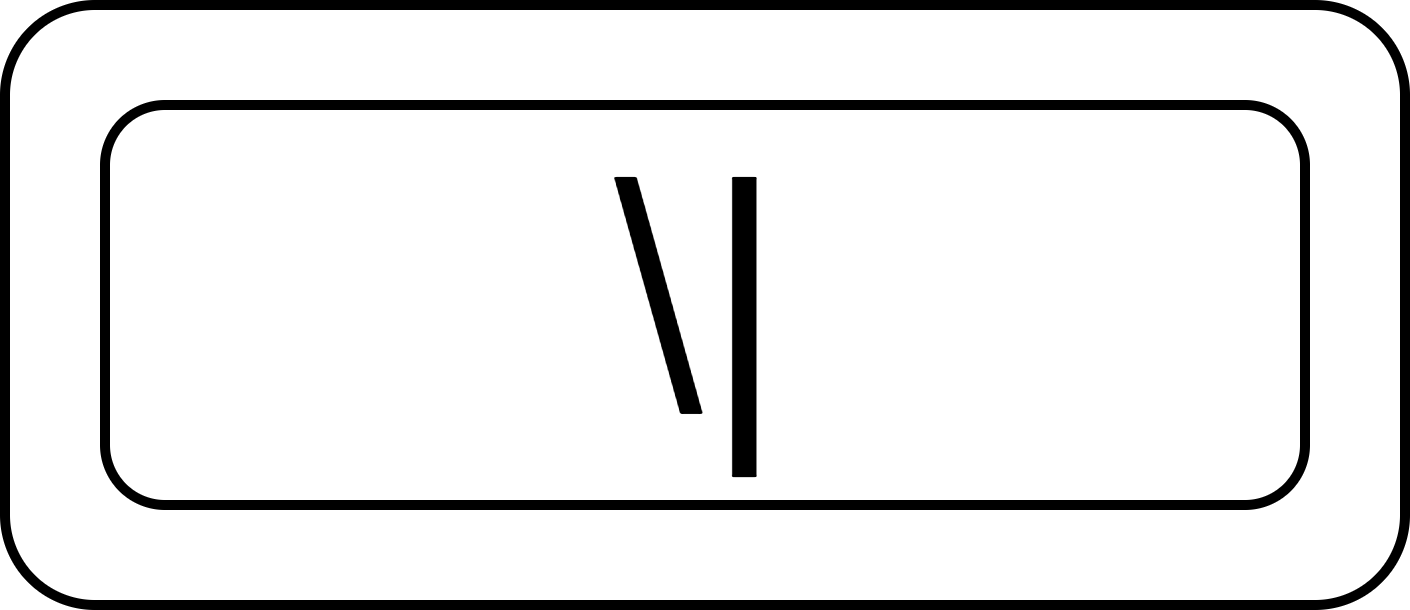

The diagram above was exported from draw.io. Its source (the exported page's mxGraphModel, read from the mxfile embedded in the PNG):
<mxGraphModel dx="528" dy="899" grid="1" gridSize="10" guides="1" tooltips="1" connect="1" arrows="1" fold="1" page="1" pageScale="1" pageWidth="827" pageHeight="1169" math="0" shadow="0">
  <root>
    <mxCell id="0" />
    <mxCell id="1" parent="0" />
    <mxCell id="2" value="" style="rounded=1;whiteSpace=wrap;html=1;" vertex="1" parent="1">
      <mxGeometry x="230" y="350" width="140" height="60" as="geometry" />
    </mxCell>
    <mxCell id="3" value="&lt;span style=&quot;font-size: 32px;&quot;&gt;\|&lt;/span&gt;" style="rounded=1;whiteSpace=wrap;html=1;" vertex="1" parent="1">
      <mxGeometry x="240" y="360" width="120" height="40" as="geometry" />
    </mxCell>
  </root>
</mxGraphModel>